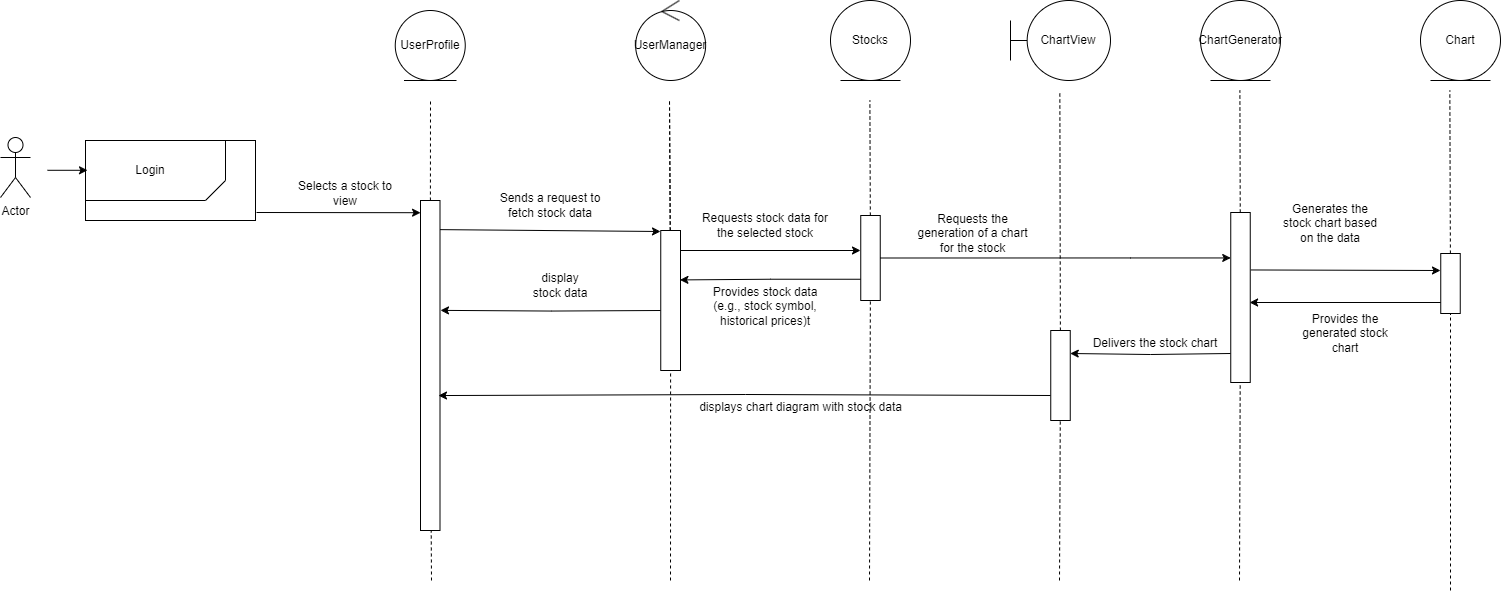

The diagram above was exported from draw.io. Its source (the exported page's mxGraphModel, read from the mxfile embedded in the PNG):
<mxGraphModel dx="2462" dy="1118" grid="1" gridSize="10" guides="1" tooltips="1" connect="1" arrows="1" fold="1" page="1" pageScale="1" pageWidth="850" pageHeight="1100" math="0" shadow="0">
  <root>
    <mxCell id="xBBJakP5UfX8s4uPTYSh-0" />
    <mxCell id="xBBJakP5UfX8s4uPTYSh-1" parent="xBBJakP5UfX8s4uPTYSh-0" />
    <mxCell id="xBBJakP5UfX8s4uPTYSh-2" value="Actor" style="shape=umlActor;verticalLabelPosition=bottom;verticalAlign=top;html=1;outlineConnect=0;" parent="xBBJakP5UfX8s4uPTYSh-1" vertex="1">
      <mxGeometry x="10" y="147" width="30" height="60" as="geometry" />
    </mxCell>
    <mxCell id="xBBJakP5UfX8s4uPTYSh-3" value="" style="endArrow=none;dashed=1;html=1;rounded=0;" parent="xBBJakP5UfX8s4uPTYSh-1" source="xBBJakP5UfX8s4uPTYSh-5" edge="1">
      <mxGeometry width="50" height="50" relative="1" as="geometry">
        <mxPoint x="440.5" y="741" as="sourcePoint" />
        <mxPoint x="440" y="110" as="targetPoint" />
      </mxGeometry>
    </mxCell>
    <mxCell id="xBBJakP5UfX8s4uPTYSh-4" value="" style="endArrow=none;dashed=1;html=1;rounded=0;" parent="xBBJakP5UfX8s4uPTYSh-1" target="xBBJakP5UfX8s4uPTYSh-5" edge="1">
      <mxGeometry width="50" height="50" relative="1" as="geometry">
        <mxPoint x="441" y="590" as="sourcePoint" />
        <mxPoint x="440" y="110" as="targetPoint" />
      </mxGeometry>
    </mxCell>
    <mxCell id="xBBJakP5UfX8s4uPTYSh-5" value="" style="rounded=0;whiteSpace=wrap;html=1;" parent="xBBJakP5UfX8s4uPTYSh-1" vertex="1">
      <mxGeometry x="430" y="210" width="19.5" height="330" as="geometry" />
    </mxCell>
    <mxCell id="xBBJakP5UfX8s4uPTYSh-6" value="" style="endArrow=classic;html=1;rounded=0;entryX=0.003;entryY=0.037;entryDx=0;entryDy=0;entryPerimeter=0;exitX=1.006;exitY=0.9;exitDx=0;exitDy=0;exitPerimeter=0;" parent="xBBJakP5UfX8s4uPTYSh-1" source="xBBJakP5UfX8s4uPTYSh-8" target="xBBJakP5UfX8s4uPTYSh-5" edge="1">
      <mxGeometry width="50" height="50" relative="1" as="geometry">
        <mxPoint x="196.00099999999998" y="224.24" as="sourcePoint" />
        <mxPoint x="430" y="226" as="targetPoint" />
      </mxGeometry>
    </mxCell>
    <mxCell id="xBBJakP5UfX8s4uPTYSh-7" value="Selects a stock to view" style="text;html=1;strokeColor=none;fillColor=none;align=center;verticalAlign=middle;whiteSpace=wrap;rounded=0;" parent="xBBJakP5UfX8s4uPTYSh-1" vertex="1">
      <mxGeometry x="304.75" y="188" width="100" height="30" as="geometry" />
    </mxCell>
    <mxCell id="xBBJakP5UfX8s4uPTYSh-8" value="" style="rounded=0;whiteSpace=wrap;html=1;fillColor=none;" parent="xBBJakP5UfX8s4uPTYSh-1" vertex="1">
      <mxGeometry x="95" y="150" width="170" height="80" as="geometry" />
    </mxCell>
    <mxCell id="xBBJakP5UfX8s4uPTYSh-9" value="" style="shape=card;whiteSpace=wrap;html=1;size=20;rotation=-180;fillColor=none;" parent="xBBJakP5UfX8s4uPTYSh-1" vertex="1">
      <mxGeometry x="95" y="150" width="140" height="60" as="geometry" />
    </mxCell>
    <mxCell id="xBBJakP5UfX8s4uPTYSh-10" value="Login" style="text;html=1;strokeColor=none;fillColor=none;align=center;verticalAlign=middle;whiteSpace=wrap;rounded=0;" parent="xBBJakP5UfX8s4uPTYSh-1" vertex="1">
      <mxGeometry x="115" y="165" width="90" height="30" as="geometry" />
    </mxCell>
    <mxCell id="xBBJakP5UfX8s4uPTYSh-11" value="" style="endArrow=classic;html=1;rounded=0;" parent="xBBJakP5UfX8s4uPTYSh-1" edge="1">
      <mxGeometry width="50" height="50" relative="1" as="geometry">
        <mxPoint x="57" y="179.79" as="sourcePoint" />
        <mxPoint x="97" y="179.79" as="targetPoint" />
      </mxGeometry>
    </mxCell>
    <mxCell id="xBBJakP5UfX8s4uPTYSh-13" value="" style="endArrow=none;dashed=1;html=1;rounded=0;" parent="xBBJakP5UfX8s4uPTYSh-1" source="xBBJakP5UfX8s4uPTYSh-20" edge="1">
      <mxGeometry width="50" height="50" relative="1" as="geometry">
        <mxPoint x="680" y="730" as="sourcePoint" />
        <mxPoint x="679" y="110" as="targetPoint" />
      </mxGeometry>
    </mxCell>
    <mxCell id="xBBJakP5UfX8s4uPTYSh-14" value="UserManager" style="ellipse;shape=umlControl;whiteSpace=wrap;html=1;" parent="xBBJakP5UfX8s4uPTYSh-1" vertex="1">
      <mxGeometry x="645.13" y="10" width="70" height="80" as="geometry" />
    </mxCell>
    <mxCell id="xBBJakP5UfX8s4uPTYSh-15" value="" style="endArrow=none;dashed=1;html=1;rounded=0;" parent="xBBJakP5UfX8s4uPTYSh-1" source="xBBJakP5UfX8s4uPTYSh-20" edge="1">
      <mxGeometry width="50" height="50" relative="1" as="geometry">
        <mxPoint x="680" y="730" as="sourcePoint" />
        <mxPoint x="679" y="110" as="targetPoint" />
      </mxGeometry>
    </mxCell>
    <mxCell id="xBBJakP5UfX8s4uPTYSh-21" value="" style="endArrow=classic;html=1;rounded=0;exitX=1.079;exitY=0.238;exitDx=0;exitDy=0;exitPerimeter=0;" parent="xBBJakP5UfX8s4uPTYSh-1" edge="1">
      <mxGeometry width="50" height="50" relative="1" as="geometry">
        <mxPoint x="449.501" y="239.12" as="sourcePoint" />
        <mxPoint x="670" y="241" as="targetPoint" />
      </mxGeometry>
    </mxCell>
    <mxCell id="xBBJakP5UfX8s4uPTYSh-27" value="UserProfile" style="ellipse;shape=umlEntity;whiteSpace=wrap;html=1;" parent="xBBJakP5UfX8s4uPTYSh-1" vertex="1">
      <mxGeometry x="404.75" y="20" width="70" height="70" as="geometry" />
    </mxCell>
    <mxCell id="SutZCHjKefmoitZL_vVp-0" value="ChartView" style="shape=umlBoundary;whiteSpace=wrap;html=1;" parent="xBBJakP5UfX8s4uPTYSh-1" vertex="1">
      <mxGeometry x="1020" y="10" width="100" height="80" as="geometry" />
    </mxCell>
    <mxCell id="SutZCHjKefmoitZL_vVp-1" value="Chart" style="ellipse;shape=umlEntity;whiteSpace=wrap;html=1;" parent="xBBJakP5UfX8s4uPTYSh-1" vertex="1">
      <mxGeometry x="1430" y="10" width="80" height="80" as="geometry" />
    </mxCell>
    <mxCell id="eo1cdTIYSpfL-YFlAGbI-0" value="" style="endArrow=none;dashed=1;html=1;rounded=0;" parent="xBBJakP5UfX8s4uPTYSh-1" source="vyJiJRtsg0iuCwyEnjhn-0" edge="1">
      <mxGeometry width="50" height="50" relative="1" as="geometry">
        <mxPoint x="879.3800000000001" y="730" as="sourcePoint" />
        <mxPoint x="879.3800000000001" y="110" as="targetPoint" />
      </mxGeometry>
    </mxCell>
    <mxCell id="eo1cdTIYSpfL-YFlAGbI-1" value="" style="endArrow=none;dashed=1;html=1;rounded=0;" parent="xBBJakP5UfX8s4uPTYSh-1" source="vyJiJRtsg0iuCwyEnjhn-2" edge="1">
      <mxGeometry width="50" height="50" relative="1" as="geometry">
        <mxPoint x="1249.38" y="720" as="sourcePoint" />
        <mxPoint x="1249.38" y="100" as="targetPoint" />
      </mxGeometry>
    </mxCell>
    <mxCell id="rkJNRg_wL-jHjKuqk8DI-1" value="ChartGenerator" style="ellipse;shape=umlEntity;whiteSpace=wrap;html=1;" parent="xBBJakP5UfX8s4uPTYSh-1" vertex="1">
      <mxGeometry x="1210" y="10" width="80" height="80" as="geometry" />
    </mxCell>
    <mxCell id="rkJNRg_wL-jHjKuqk8DI-2" value="" style="endArrow=none;dashed=1;html=1;rounded=0;" parent="xBBJakP5UfX8s4uPTYSh-1" source="Kruul5uW8AWN93DrnHfE-0" edge="1">
      <mxGeometry width="50" height="50" relative="1" as="geometry">
        <mxPoint x="1459.3300000000002" y="720" as="sourcePoint" />
        <mxPoint x="1459.3300000000002" y="100" as="targetPoint" />
      </mxGeometry>
    </mxCell>
    <mxCell id="rkJNRg_wL-jHjKuqk8DI-3" value="Stocks" style="ellipse;shape=umlEntity;whiteSpace=wrap;html=1;" parent="xBBJakP5UfX8s4uPTYSh-1" vertex="1">
      <mxGeometry x="840" y="10" width="80" height="80" as="geometry" />
    </mxCell>
    <mxCell id="Kruul5uW8AWN93DrnHfE-0" value="" style="rounded=0;whiteSpace=wrap;html=1;" parent="xBBJakP5UfX8s4uPTYSh-1" vertex="1">
      <mxGeometry x="1450.25" y="263" width="19.5" height="60" as="geometry" />
    </mxCell>
    <mxCell id="Kruul5uW8AWN93DrnHfE-4" style="edgeStyle=orthogonalEdgeStyle;rounded=0;orthogonalLoop=1;jettySize=auto;html=1;" parent="xBBJakP5UfX8s4uPTYSh-1" edge="1">
      <mxGeometry relative="1" as="geometry">
        <mxPoint x="1260" y="312" as="targetPoint" />
        <Array as="points">
          <mxPoint x="1259" y="312" />
        </Array>
        <mxPoint x="1450.25" y="311.9999999999999" as="sourcePoint" />
      </mxGeometry>
    </mxCell>
    <mxCell id="Kruul5uW8AWN93DrnHfE-6" value="" style="endArrow=classic;html=1;rounded=0;exitX=1.032;exitY=0.338;exitDx=0;exitDy=0;exitPerimeter=0;" parent="xBBJakP5UfX8s4uPTYSh-1" source="vyJiJRtsg0iuCwyEnjhn-2" edge="1">
      <mxGeometry width="50" height="50" relative="1" as="geometry">
        <mxPoint x="1050" y="210" as="sourcePoint" />
        <mxPoint x="1450" y="280" as="targetPoint" />
      </mxGeometry>
    </mxCell>
    <mxCell id="jVS0FbQwjWJ8sAgET2AM-10" style="edgeStyle=orthogonalEdgeStyle;rounded=0;orthogonalLoop=1;jettySize=auto;html=1;exitX=0;exitY=0.75;exitDx=0;exitDy=0;entryX=0.971;entryY=0.353;entryDx=0;entryDy=0;entryPerimeter=0;" parent="xBBJakP5UfX8s4uPTYSh-1" source="vyJiJRtsg0iuCwyEnjhn-0" target="xBBJakP5UfX8s4uPTYSh-20" edge="1">
      <mxGeometry relative="1" as="geometry" />
    </mxCell>
    <mxCell id="vyJiJRtsg0iuCwyEnjhn-0" value="" style="rounded=0;whiteSpace=wrap;html=1;" parent="xBBJakP5UfX8s4uPTYSh-1" vertex="1">
      <mxGeometry x="870.25" y="225" width="19.5" height="85" as="geometry" />
    </mxCell>
    <mxCell id="vyJiJRtsg0iuCwyEnjhn-3" value="" style="endArrow=none;dashed=1;html=1;rounded=0;" parent="xBBJakP5UfX8s4uPTYSh-1" target="vyJiJRtsg0iuCwyEnjhn-2" edge="1">
      <mxGeometry width="50" height="50" relative="1" as="geometry">
        <mxPoint x="1249" y="590" as="sourcePoint" />
        <mxPoint x="1249.38" y="110" as="targetPoint" />
      </mxGeometry>
    </mxCell>
    <mxCell id="Kruul5uW8AWN93DrnHfE-8" value="" style="endArrow=none;dashed=1;html=1;rounded=0;" parent="xBBJakP5UfX8s4uPTYSh-1" source="Kruul5uW8AWN93DrnHfE-10" edge="1">
      <mxGeometry width="50" height="50" relative="1" as="geometry">
        <mxPoint x="1069.3300000000002" y="720" as="sourcePoint" />
        <mxPoint x="1069.3300000000002" y="100" as="targetPoint" />
      </mxGeometry>
    </mxCell>
    <mxCell id="vyJiJRtsg0iuCwyEnjhn-2" value="" style="rounded=0;whiteSpace=wrap;html=1;" parent="xBBJakP5UfX8s4uPTYSh-1" vertex="1">
      <mxGeometry x="1240.25" y="222" width="19.5" height="170" as="geometry" />
    </mxCell>
    <mxCell id="Kruul5uW8AWN93DrnHfE-9" value="" style="endArrow=none;dashed=1;html=1;rounded=0;" parent="xBBJakP5UfX8s4uPTYSh-1" target="Kruul5uW8AWN93DrnHfE-10" edge="1">
      <mxGeometry width="50" height="50" relative="1" as="geometry">
        <mxPoint x="1069" y="590" as="sourcePoint" />
        <mxPoint x="1069.3300000000002" y="100" as="targetPoint" />
      </mxGeometry>
    </mxCell>
    <mxCell id="Kruul5uW8AWN93DrnHfE-10" value="" style="rounded=0;whiteSpace=wrap;html=1;" parent="xBBJakP5UfX8s4uPTYSh-1" vertex="1">
      <mxGeometry x="1060.25" y="340" width="19.5" height="90" as="geometry" />
    </mxCell>
    <mxCell id="vyJiJRtsg0iuCwyEnjhn-4" value="" style="endArrow=classic;html=1;rounded=0;" parent="xBBJakP5UfX8s4uPTYSh-1" edge="1">
      <mxGeometry width="50" height="50" relative="1" as="geometry">
        <mxPoint x="690" y="260" as="sourcePoint" />
        <mxPoint x="870" y="260" as="targetPoint" />
      </mxGeometry>
    </mxCell>
    <mxCell id="vyJiJRtsg0iuCwyEnjhn-1" value="" style="endArrow=none;dashed=1;html=1;rounded=0;" parent="xBBJakP5UfX8s4uPTYSh-1" target="vyJiJRtsg0iuCwyEnjhn-0" edge="1">
      <mxGeometry width="50" height="50" relative="1" as="geometry">
        <mxPoint x="879" y="590" as="sourcePoint" />
        <mxPoint x="879.3800000000001" y="110" as="targetPoint" />
      </mxGeometry>
    </mxCell>
    <mxCell id="Kruul5uW8AWN93DrnHfE-1" value="" style="endArrow=none;dashed=1;html=1;rounded=0;" parent="xBBJakP5UfX8s4uPTYSh-1" target="Kruul5uW8AWN93DrnHfE-0" edge="1">
      <mxGeometry width="50" height="50" relative="1" as="geometry">
        <mxPoint x="1460" y="600" as="sourcePoint" />
        <mxPoint x="1459.3300000000002" y="110" as="targetPoint" />
      </mxGeometry>
    </mxCell>
    <mxCell id="NrzoAN4eb8ODJro7EyZ4-0" style="edgeStyle=orthogonalEdgeStyle;rounded=0;orthogonalLoop=1;jettySize=auto;html=1;entryX=0.923;entryY=0.32;entryDx=0;entryDy=0;entryPerimeter=0;" parent="xBBJakP5UfX8s4uPTYSh-1" edge="1">
      <mxGeometry relative="1" as="geometry">
        <Array as="points">
          <mxPoint x="1060" y="404" />
          <mxPoint x="755" y="404" />
          <mxPoint x="755" y="405" />
        </Array>
        <mxPoint x="1060" y="405" as="sourcePoint" />
        <mxPoint x="447.99850000000015" y="405.03999999999996" as="targetPoint" />
      </mxGeometry>
    </mxCell>
    <mxCell id="NrzoAN4eb8ODJro7EyZ4-1" value="displays chart diagram with stock data" style="text;html=1;align=center;verticalAlign=middle;resizable=0;points=[];autosize=1;strokeColor=none;fillColor=none;" parent="xBBJakP5UfX8s4uPTYSh-1" vertex="1">
      <mxGeometry x="695" y="402" width="230" height="30" as="geometry" />
    </mxCell>
    <mxCell id="jVS0FbQwjWJ8sAgET2AM-2" value="" style="endArrow=none;dashed=1;html=1;rounded=0;" parent="xBBJakP5UfX8s4uPTYSh-1" target="xBBJakP5UfX8s4uPTYSh-20" edge="1">
      <mxGeometry width="50" height="50" relative="1" as="geometry">
        <mxPoint x="680" y="590" as="sourcePoint" />
        <mxPoint x="679" y="110" as="targetPoint" />
      </mxGeometry>
    </mxCell>
    <mxCell id="jVS0FbQwjWJ8sAgET2AM-12" style="edgeStyle=orthogonalEdgeStyle;rounded=0;orthogonalLoop=1;jettySize=auto;html=1;exitX=0;exitY=0.75;exitDx=0;exitDy=0;entryX=1.026;entryY=0.394;entryDx=0;entryDy=0;entryPerimeter=0;" parent="xBBJakP5UfX8s4uPTYSh-1" edge="1">
      <mxGeometry relative="1" as="geometry">
        <mxPoint x="450.00700000000006" y="319.86800000000005" as="targetPoint" />
        <mxPoint x="670.25" y="319.99999999999966" as="sourcePoint" />
      </mxGeometry>
    </mxCell>
    <mxCell id="xBBJakP5UfX8s4uPTYSh-20" value="" style="rounded=0;whiteSpace=wrap;html=1;" parent="xBBJakP5UfX8s4uPTYSh-1" vertex="1">
      <mxGeometry x="670.25" y="240" width="19.75" height="140" as="geometry" />
    </mxCell>
    <mxCell id="jVS0FbQwjWJ8sAgET2AM-3" style="edgeStyle=orthogonalEdgeStyle;rounded=0;orthogonalLoop=1;jettySize=auto;html=1;" parent="xBBJakP5UfX8s4uPTYSh-1" edge="1">
      <mxGeometry relative="1" as="geometry">
        <mxPoint x="1240" y="363" as="sourcePoint" />
        <mxPoint x="1079.75" y="363" as="targetPoint" />
        <Array as="points">
          <mxPoint x="1160" y="364" />
        </Array>
      </mxGeometry>
    </mxCell>
    <mxCell id="jVS0FbQwjWJ8sAgET2AM-4" value="Delivers the stock chart" style="text;html=1;strokeColor=none;fillColor=none;align=center;verticalAlign=middle;whiteSpace=wrap;rounded=0;" parent="xBBJakP5UfX8s4uPTYSh-1" vertex="1">
      <mxGeometry x="1100" y="338" width="130" height="30" as="geometry" />
    </mxCell>
    <mxCell id="jVS0FbQwjWJ8sAgET2AM-6" value="Requests the generation of a chart for the stock" style="text;html=1;strokeColor=none;fillColor=none;align=center;verticalAlign=middle;whiteSpace=wrap;rounded=0;" parent="xBBJakP5UfX8s4uPTYSh-1" vertex="1">
      <mxGeometry x="925" y="225" width="115" height="35" as="geometry" />
    </mxCell>
    <mxCell id="jVS0FbQwjWJ8sAgET2AM-7" value="Requests stock data for the selected stock" style="text;html=1;strokeColor=none;fillColor=none;align=center;verticalAlign=middle;whiteSpace=wrap;rounded=0;" parent="xBBJakP5UfX8s4uPTYSh-1" vertex="1">
      <mxGeometry x="710" y="218" width="130" height="33" as="geometry" />
    </mxCell>
    <mxCell id="jVS0FbQwjWJ8sAgET2AM-8" value="Sends a request to fetch stock data" style="text;html=1;strokeColor=none;fillColor=none;align=center;verticalAlign=middle;whiteSpace=wrap;rounded=0;" parent="xBBJakP5UfX8s4uPTYSh-1" vertex="1">
      <mxGeometry x="500" y="200" width="120" height="30" as="geometry" />
    </mxCell>
    <mxCell id="jVS0FbQwjWJ8sAgET2AM-9" value="Generates the stock chart based on the data" style="text;html=1;strokeColor=none;fillColor=none;align=center;verticalAlign=middle;whiteSpace=wrap;rounded=0;" parent="xBBJakP5UfX8s4uPTYSh-1" vertex="1">
      <mxGeometry x="1290" y="218" width="100" height="30" as="geometry" />
    </mxCell>
    <mxCell id="jVS0FbQwjWJ8sAgET2AM-11" value="Provides stock data (e.g., stock symbol, historical prices)t" style="text;html=1;strokeColor=none;fillColor=none;align=center;verticalAlign=middle;whiteSpace=wrap;rounded=0;" parent="xBBJakP5UfX8s4uPTYSh-1" vertex="1">
      <mxGeometry x="710" y="312" width="130" height="8" as="geometry" />
    </mxCell>
    <mxCell id="jVS0FbQwjWJ8sAgET2AM-13" value="display stock data" style="text;html=1;strokeColor=none;fillColor=none;align=center;verticalAlign=middle;whiteSpace=wrap;rounded=0;" parent="xBBJakP5UfX8s4uPTYSh-1" vertex="1">
      <mxGeometry x="540" y="280" width="60" height="30" as="geometry" />
    </mxCell>
    <mxCell id="1wZsre_wmyDNEUTd1rDr-1" style="edgeStyle=orthogonalEdgeStyle;rounded=0;orthogonalLoop=1;jettySize=auto;html=1;exitX=1;exitY=0.5;exitDx=0;exitDy=0;" parent="xBBJakP5UfX8s4uPTYSh-1" source="vyJiJRtsg0iuCwyEnjhn-0" target="vyJiJRtsg0iuCwyEnjhn-2" edge="1">
      <mxGeometry relative="1" as="geometry">
        <Array as="points">
          <mxPoint x="1140" y="268" />
          <mxPoint x="1140" y="268" />
        </Array>
      </mxGeometry>
    </mxCell>
    <mxCell id="1wZsre_wmyDNEUTd1rDr-2" value="Provides the generated stock chart" style="text;html=1;strokeColor=none;fillColor=none;align=center;verticalAlign=middle;whiteSpace=wrap;rounded=0;" parent="xBBJakP5UfX8s4uPTYSh-1" vertex="1">
      <mxGeometry x="1300" y="338" width="110" height="10" as="geometry" />
    </mxCell>
  </root>
</mxGraphModel>